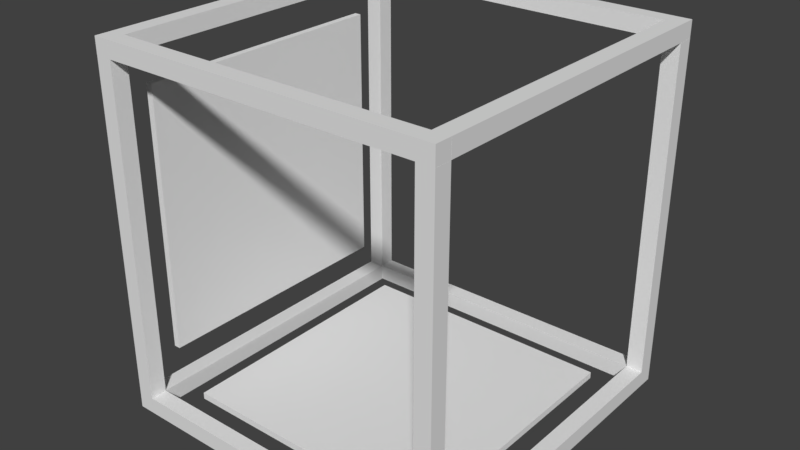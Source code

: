 # Source: cage.blend  (saved by Blender 2.78.0; exported with 4.5.12 LTS)
import bpy
from mathutils import Matrix  # noqa: F401  (used for matrix-valued properties, if any)

bpy.ops.wm.read_factory_settings(use_empty=True)
scene = bpy.context.scene
scene.name = 'Scene'

# ---- collections
col_collection_1 = bpy.data.collections.new('Collection 1'); scene.collection.children.link(col_collection_1)

# ---- materials (node trees are filled in below, after node groups)
mat_material = bpy.data.materials.new('Material')
mat_material.alpha_threshold = 0.0
mat_material.use_transparent_shadow = False
mat_material.roughness = 0.5
mat_material.line_color = (0.0, 0.0, 0.0, 1.0)

# ---- material node trees

# ---- world
world_world = bpy.data.worlds.new('World'); scene.world = world_world
world_world.color = (0.05088, 0.05088, 0.05088)
world_world.use_sun_shadow = False
world_world.sun_shadow_jitter_overblur = 0.0
world_world.cycles.sampling_method = 'MANUAL'

# ---- meshes
me_cube_003 = bpy.data.meshes.new('Cube.003')
me_cube_003.from_pydata([(-4.0, -4.0, -0.1), (-4.0, -4.0, 0.1), (-4.0, 4.0, -0.1), (-4.0, 4.0, 0.1), (4.0, -4.0, -0.1), (4.0, -4.0, 0.1), (4.0, 4.0, -0.1), (4.0, 4.0, 0.1)], [], [(0, 1, 3, 2), (2, 3, 7, 6), (6, 7, 5, 4), (4, 5, 1, 0), (2, 6, 4, 0), (7, 3, 1, 5)])
me_cube_003.use_remesh_preserve_volume = False
me_cube_003.use_remesh_preserve_attributes = False
me_cube_003.use_mirror_vertex_groups = False
me_cube_003.update()
me_cube = bpy.data.meshes.new('Cube')
me_cube.from_pydata([(5.0, 0.25, -0.25), (5.0, -0.25, -0.25), (-5.0, -0.25, -0.25), (-5.0, 0.25, -0.25), (5.0, 0.25, 0.25), (5.0, -0.25, 0.25), (-5.0, -0.25, 0.25), (-5.0, 0.25, 0.25)], [], [(0, 1, 2, 3), (4, 7, 6, 5), (0, 4, 5, 1), (1, 5, 6, 2), (2, 6, 7, 3), (4, 0, 3, 7)])
me_cube.materials.append(mat_material)
me_cube.use_remesh_preserve_volume = False
me_cube.use_remesh_preserve_attributes = False
me_cube.use_mirror_vertex_groups = False
me_cube.update()

# ---- objects
ob_panel_0 = bpy.data.objects.new('Panel-0', me_cube_003)
ob_panel = bpy.data.objects.new('Panel', me_cube_003)
ob_cube_011 = bpy.data.objects.new('Cube.011', me_cube)
ob_cube_010 = bpy.data.objects.new('Cube.010', me_cube)
ob_cube_009 = bpy.data.objects.new('Cube.009', me_cube)
ob_cube_008 = bpy.data.objects.new('Cube.008', me_cube)
ob_cube_007 = bpy.data.objects.new('Cube.007', me_cube)
ob_cube_006 = bpy.data.objects.new('Cube.006', me_cube)
ob_cube_005 = bpy.data.objects.new('Cube.005', me_cube)
ob_cube_004 = bpy.data.objects.new('Cube.004', me_cube)
ob_cube_003 = bpy.data.objects.new('Cube.003', me_cube)
ob_cube_002 = bpy.data.objects.new('Cube.002', me_cube)
ob_cube_001 = bpy.data.objects.new('Cube.001', me_cube)
ob_cube = bpy.data.objects.new('Cube', me_cube)

# ---- transforms, parenting, visibility, modifiers, constraints
ob_panel_0.location = (-5.0, 0.0, 0.0)
ob_panel_0.rotation_euler = (-0.0, 1.571, 0.0)
ob_panel_0.lineart.crease_threshold = 0.0
ob_panel.location = (0.0, 0.0, -5.25)
ob_panel.lineart.crease_threshold = 0.0
ob_cube_011.location = (0.25, -5.0, 5.25)
ob_cube_011.lock_rotations_4d = False
ob_cube_011.empty_display_type = 'ARROWS'
ob_cube_011.lineart.crease_threshold = 0.0
ob_cube_010.location = (5.0, 0.25, 5.25)
ob_cube_010.rotation_euler = (0.0, -0.0, 1.571)
ob_cube_010.lock_rotations_4d = False
ob_cube_010.empty_display_type = 'ARROWS'
ob_cube_010.lineart.crease_threshold = 0.0
ob_cube_009.location = (-0.25, 5.0, 5.25)
ob_cube_009.rotation_euler = (0.0, -0.0, 3.142)
ob_cube_009.lock_rotations_4d = False
ob_cube_009.empty_display_type = 'ARROWS'
ob_cube_009.lineart.crease_threshold = 0.0
ob_cube_008.location = (-5.0, -0.25, 5.25)
ob_cube_008.rotation_euler = (0.0, 0.0, 4.712)
ob_cube_008.lock_rotations_4d = False
ob_cube_008.empty_display_type = 'ARROWS'
ob_cube_008.lineart.crease_threshold = 0.0
ob_cube_007.location = (-5.0, 5.0, 0.0)
ob_cube_007.rotation_euler = (-0.0, 1.571, 0.0)
ob_cube_007.lock_rotations_4d = False
ob_cube_007.empty_display_type = 'ARROWS'
ob_cube_007.lineart.crease_threshold = 0.0
ob_cube_006.location = (5.0, 5.0, 0.0)
ob_cube_006.rotation_euler = (-0.0, 1.571, 0.0)
ob_cube_006.lock_rotations_4d = False
ob_cube_006.empty_display_type = 'ARROWS'
ob_cube_006.lineart.crease_threshold = 0.0
ob_cube_005.location = (5.0, -5.0, 0.0)
ob_cube_005.rotation_euler = (-0.0, 1.571, 0.0)
ob_cube_005.lock_rotations_4d = False
ob_cube_005.empty_display_type = 'ARROWS'
ob_cube_005.lineart.crease_threshold = 0.0
ob_cube_004.location = (-5.0, -5.0, 0.0)
ob_cube_004.rotation_euler = (-0.0, 1.571, 0.0)
ob_cube_004.lock_rotations_4d = False
ob_cube_004.empty_display_type = 'ARROWS'
ob_cube_004.lineart.crease_threshold = 0.0
ob_cube_003.location = (-5.0, -0.25, -5.25)
ob_cube_003.rotation_euler = (0.0, 0.0, 4.712)
ob_cube_003.lock_rotations_4d = False
ob_cube_003.empty_display_type = 'ARROWS'
ob_cube_003.lineart.crease_threshold = 0.0
ob_cube_002.location = (-0.25, 5.0, -5.25)
ob_cube_002.rotation_euler = (0.0, -0.0, 3.142)
ob_cube_002.lock_rotations_4d = False
ob_cube_002.empty_display_type = 'ARROWS'
ob_cube_002.lineart.crease_threshold = 0.0
ob_cube_001.location = (5.0, 0.25, -5.25)
ob_cube_001.rotation_euler = (0.0, -0.0, 1.571)
ob_cube_001.lock_rotations_4d = False
ob_cube_001.empty_display_type = 'ARROWS'
ob_cube_001.lineart.crease_threshold = 0.0
ob_cube.location = (0.25, -5.0, -5.25)
ob_cube.lock_rotations_4d = False
ob_cube.empty_display_type = 'ARROWS'
ob_cube.lineart.crease_threshold = 0.0

# ---- collection membership
col_collection_1.objects.link(ob_panel_0)
col_collection_1.objects.link(ob_panel)
col_collection_1.objects.link(ob_cube_011)
col_collection_1.objects.link(ob_cube_010)
col_collection_1.objects.link(ob_cube_009)
col_collection_1.objects.link(ob_cube_008)
col_collection_1.objects.link(ob_cube_007)
col_collection_1.objects.link(ob_cube_006)
col_collection_1.objects.link(ob_cube_005)
col_collection_1.objects.link(ob_cube_004)
col_collection_1.objects.link(ob_cube_003)
col_collection_1.objects.link(ob_cube_002)
col_collection_1.objects.link(ob_cube_001)
col_collection_1.objects.link(ob_cube)

# ---- scene / render settings (as saved in the file)
scene.frame_start = 1; scene.frame_end = 250; scene.frame_set(1)
scene.render.engine = 'BLENDER_EEVEE_NEXT'
scene.render.resolution_percentage = 50
scene.render.dither_intensity = 0.0
scene.cycles.use_denoising = False
scene.cycles.samples = 128
scene.cycles.sampling_pattern = 'TABULATED_SOBOL'
scene.cycles.light_sampling_threshold = 0.0
scene.cycles.use_adaptive_sampling = False
scene.cycles.use_light_tree = False
scene.cycles.blur_glossy = 0.0
scene.cycles.sample_clamp_indirect = 0.0
scene.view_settings.view_transform = 'Standard'
bpy.context.view_layer.update()

# ---- added for rendering (the .blend has no active camera and no usable light): camera, sun
cam_auto = bpy.data.cameras.new('AutoCamera')
cam_auto.lens = 50.0
cam_auto.sensor_width = 36.0
cam_auto.clip_end = 1000.0
ob_auto_camera = bpy.data.objects.new('AutoCamera', cam_auto)
scene.collection.objects.link(ob_auto_camera)
ob_auto_camera.location = (17.0979, -20.5175, 13.6783)
ob_auto_camera.rotation_euler = (1.09748, -7.21219e-08, 0.694738)
scene.camera = ob_auto_camera
light_auto_sun = bpy.data.lights.new('AutoSun', 'SUN')
light_auto_sun.energy = 3.0
light_auto_sun.angle = 0.0523599
ob_auto_sun = bpy.data.objects.new('AutoSun', light_auto_sun)
scene.collection.objects.link(ob_auto_sun)
ob_auto_sun.rotation_euler = (0.872665, 0.174533, 0.523599)
bpy.context.view_layer.update()
